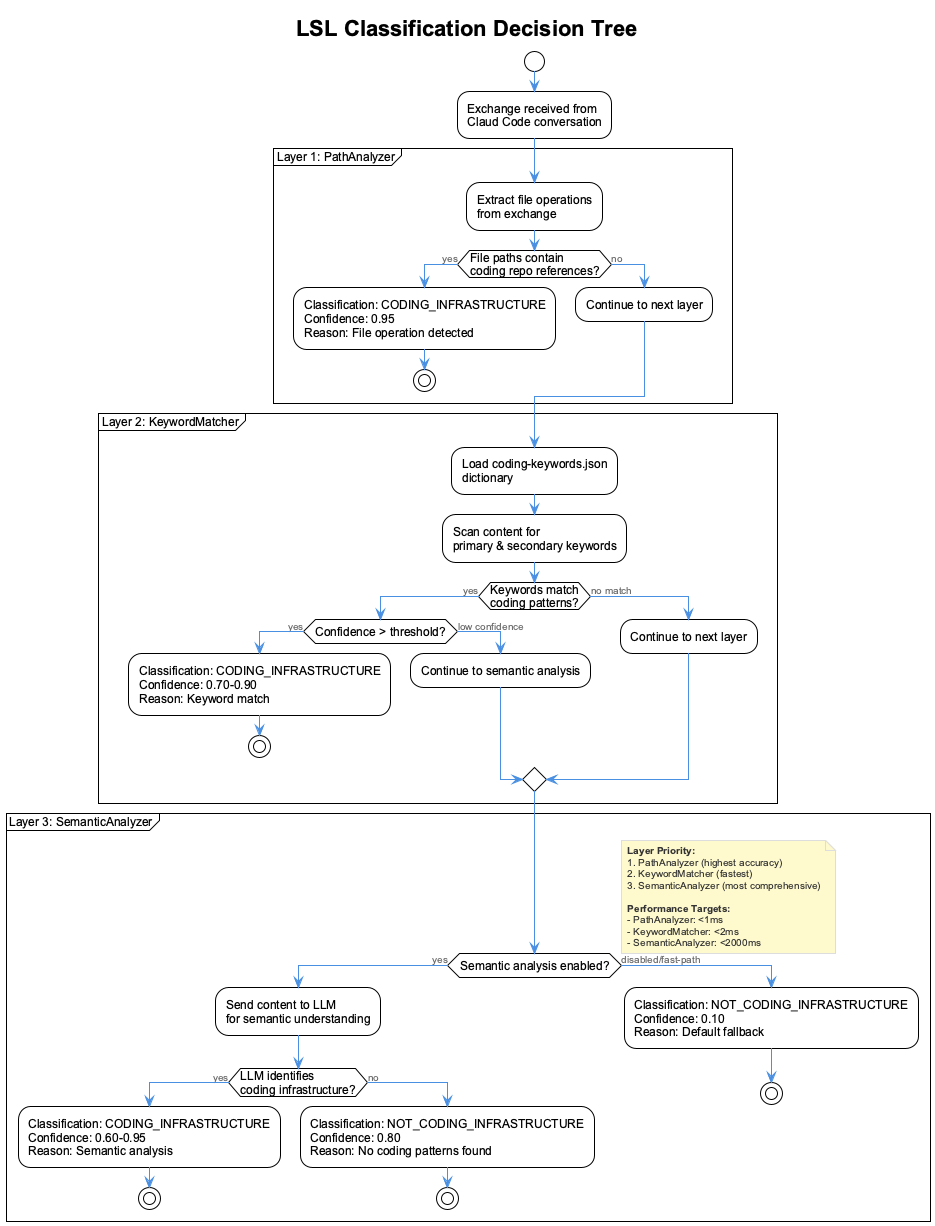

The diagram above was rendered by PlantUML. Its source (embedded in the PNG):
@startuml lsl-classification-flow
!include _standard-style.puml

title LSL Classification Decision Tree

start

:Exchange received from\nClaud Code conversation;

partition "Layer 1: PathAnalyzer" {
  :Extract file operations\nfrom exchange;
  if (File paths contain\ncoding repo references?) then (yes)
    :Classification: CODING_INFRASTRUCTURE\nConfidence: 0.95\nReason: File operation detected;
    stop
  else (no)
    :Continue to next layer;
  endif
}

partition "Layer 2: KeywordMatcher" {
  :Load coding-keywords.json\ndictionary;
  :Scan content for\nprimary & secondary keywords;
  if (Keywords match\ncoding patterns?) then (yes)
    if (Confidence > threshold?) then (yes)
      :Classification: CODING_INFRASTRUCTURE\nConfidence: 0.70-0.90\nReason: Keyword match;
      stop
    else (low confidence)
      :Continue to semantic analysis;
    endif
  else (no match)
    :Continue to next layer;
  endif
}

partition "Layer 3: SemanticAnalyzer" {
  if (Semantic analysis enabled?) then (yes)
    :Send content to LLM\nfor semantic understanding;
    if (LLM identifies\ncoding infrastructure?) then (yes)
      :Classification: CODING_INFRASTRUCTURE\nConfidence: 0.60-0.95\nReason: Semantic analysis;
      stop
    else (no)
      :Classification: NOT_CODING_INFRASTRUCTURE\nConfidence: 0.80\nReason: No coding patterns found;
      stop
    endif
  else (disabled/fast-path)
    :Classification: NOT_CODING_INFRASTRUCTURE\nConfidence: 0.10\nReason: Default fallback;
    stop
  endif
}

note right
  **Layer Priority:**
  1. PathAnalyzer (highest accuracy)
  2. KeywordMatcher (fastest) 
  3. SemanticAnalyzer (most comprehensive)
  
  **Performance Targets:**
  - PathAnalyzer: <1ms
  - KeywordMatcher: <2ms
  - SemanticAnalyzer: <2000ms
end note

@enduml